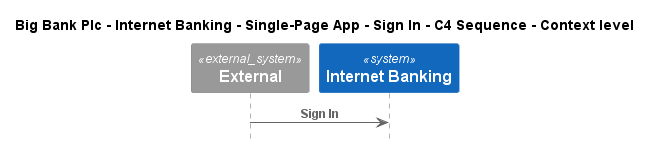

The diagram above was rendered by PlantUML. Its source (embedded in the PNG):
@startuml
!include ..\..\..\..\..\..\..\.c4s\C4_Sequence.puml

title Big Bank Plc - Internet Banking - Single-Page App - Sign In - C4 Sequence - Context level

System_Ext(C4InterFlow.SoftwareSystems.ExternalSystem, "External", "")
System(BigBankPlc.SoftwareSystems.InternetBanking, "Internet Banking", "Provided Internet Banking services")

Rel(C4InterFlow.SoftwareSystems.ExternalSystem, BigBankPlc.SoftwareSystems.InternetBanking, "Sign In")


@enduml